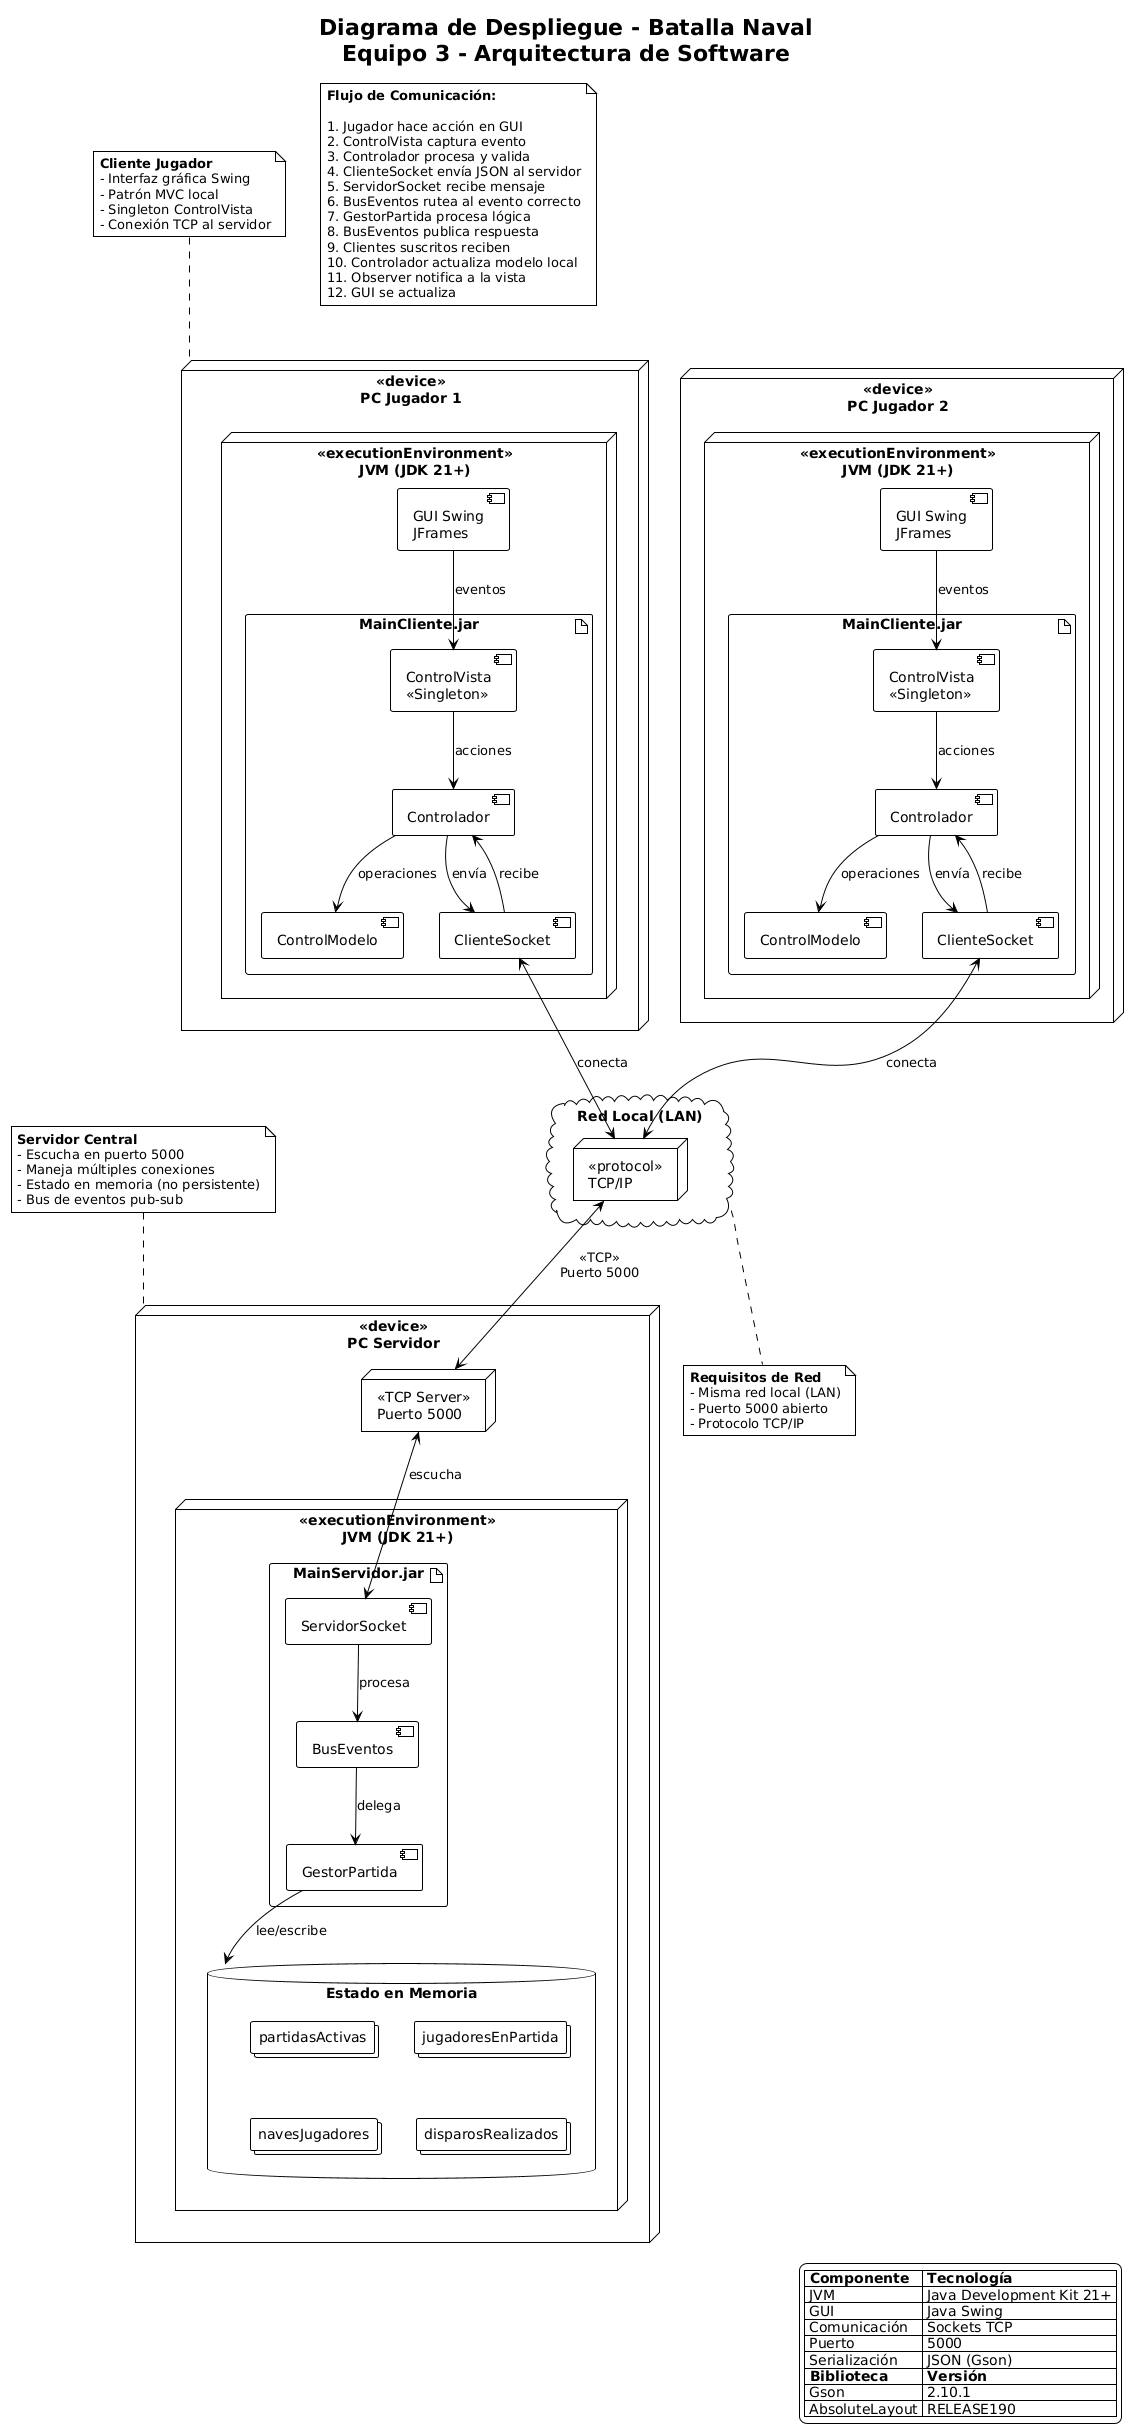

The diagram above was rendered by PlantUML. Its source (embedded in the PNG):
@startuml
!theme plain
skinparam node {
    BackgroundColor White
    BorderColor Black
}

title Diagrama de Despliegue - Batalla Naval\nEquipo 3 - Arquitectura de Software

' ==================== NODOS ====================

node "<<device>>\nPC Servidor" as servidor {
    node "<<executionEnvironment>>\nJVM (JDK 21+)" as jvm_srv {

        artifact "MainServidor.jar" as main_srv {
            component [BusEventos] as bus
            component [GestorPartida] as gestor
            component [ServidorSocket] as srv_socket
        }

        database "Estado en Memoria" as memoria {
            collections "partidasActivas"
            collections "jugadoresEnPartida"
            collections "navesJugadores"
            collections "disparosRealizados"
        }
    }

    node "<<TCP Server>>\nPuerto 5000" as puerto
}

node "<<device>>\nPC Jugador 1" as cliente1 {
    node "<<executionEnvironment>>\nJVM (JDK 21+)" as jvm_cli1 {

        artifact "MainCliente.jar" as main_cli1 {
            component [ControlVista\n<<Singleton>>] as cv1
            component [Controlador] as ctrl1
            component [ControlModelo] as modelo1
            component [ClienteSocket] as socket1
        }

        component [GUI Swing\nJFrames] as gui1
    }
}

node "<<device>>\nPC Jugador 2" as cliente2 {
    node "<<executionEnvironment>>\nJVM (JDK 21+)" as jvm_cli2 {

        artifact "MainCliente.jar" as main_cli2 {
            component [ControlVista\n<<Singleton>>] as cv2
            component [Controlador] as ctrl2
            component [ControlModelo] as modelo2
            component [ClienteSocket] as socket2
        }

        component [GUI Swing\nJFrames] as gui2
    }
}

' ==================== RED ====================

cloud "Red Local (LAN)" as red {
    node "<<protocol>>\nTCP/IP" as tcp
}

' ==================== CONEXIONES ====================

' Conexiones internas servidor
srv_socket --> bus : procesa
bus --> gestor : delega
gestor --> memoria : lee/escribe
puerto <--> srv_socket : escucha

' Conexiones internas cliente 1
gui1 --> cv1 : eventos
cv1 --> ctrl1 : acciones
ctrl1 --> modelo1 : operaciones
ctrl1 --> socket1 : envía
socket1 --> ctrl1 : recibe

' Conexiones internas cliente 2
gui2 --> cv2 : eventos
cv2 --> ctrl2 : acciones
ctrl2 --> modelo2 : operaciones
ctrl2 --> socket2 : envía
socket2 --> ctrl2 : recibe

' Conexiones de red
socket1 <--> tcp : conecta
socket2 <--> tcp : conecta
tcp <--> puerto : <<TCP>>\nPuerto 5000

' ==================== NOTAS ====================

note top of servidor
    <b>Servidor Central</b>
    - Escucha en puerto 5000
    - Maneja múltiples conexiones
    - Estado en memoria (no persistente)
    - Bus de eventos pub-sub
end note

note top of cliente1
    <b>Cliente Jugador</b>
    - Interfaz gráfica Swing
    - Patrón MVC local
    - Singleton ControlVista
    - Conexión TCP al servidor
end note

note bottom of red
    <b>Requisitos de Red</b>
    - Misma red local (LAN)
    - Puerto 5000 abierto
    - Protocolo TCP/IP
end note

' ==================== LEYENDA ====================

legend right
    |= Componente |= Tecnología |
    | JVM | Java Development Kit 21+ |
    | GUI | Java Swing |
    | Comunicación | Sockets TCP |
    | Puerto | 5000 |
    | Serialización | JSON (Gson) |
    |= Biblioteca |= Versión |
    | Gson | 2.10.1 |
    | AbsoluteLayout | RELEASE190 |
endlegend

' ==================== FLUJO DE COMUNICACIÓN ====================

note as flujo
    <b>Flujo de Comunicación:</b>

    1. Jugador hace acción en GUI
    2. ControlVista captura evento
    3. Controlador procesa y valida
    4. ClienteSocket envía JSON al servidor
    5. ServidorSocket recibe mensaje
    6. BusEventos rutea al evento correcto
    7. GestorPartida procesa lógica
    8. BusEventos publica respuesta
    9. Clientes suscritos reciben
    10. Controlador actualiza modelo local
    11. Observer notifica a la vista
    12. GUI se actualiza
end note
@enduml